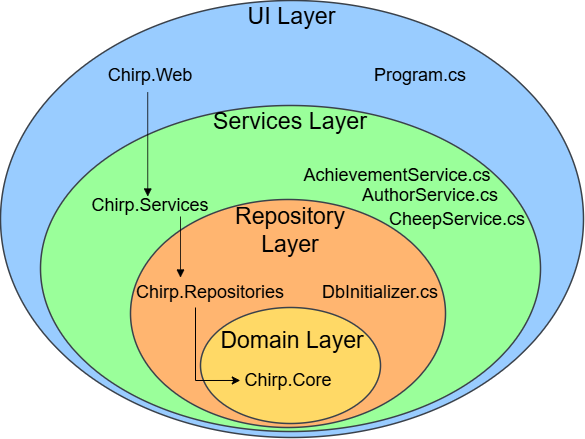

The diagram above was exported from draw.io. Its source (the exported page's mxGraphModel, read from the mxfile embedded in the PNG):
<mxGraphModel dx="1301" dy="2185" grid="1" gridSize="10" guides="1" tooltips="1" connect="1" arrows="1" fold="1" page="1" pageScale="1" pageWidth="1600" pageHeight="1600" math="0" shadow="0">
  <root>
    <mxCell id="0" />
    <mxCell id="1" parent="0" />
    <mxCell id="KudwRf7tJmVaY6AAeZnQ-1" value="UI Layer" style="points=[[0.499,0.139,0]];html=1;overflow=block;blockSpacing=1;whiteSpace=wrap;ellipse;fontSize=23.3;spacing=3.8;verticalAlign=top;strokeColor=#3a414a;strokeOpacity=100;fillOpacity=100;rounded=1;absoluteArcSize=1;arcSize=9;fillColor=#99CCFF;strokeWidth=1.5;lucidId=R3MAvi7u8df1;" parent="1" vertex="1">
      <mxGeometry x="508" y="-1019" width="583" height="437" as="geometry" />
    </mxCell>
    <mxCell id="KudwRf7tJmVaY6AAeZnQ-2" value="Services Layer" style="points=[[0.504,0.193,0]];html=1;overflow=block;blockSpacing=1;whiteSpace=wrap;ellipse;fontSize=23.3;spacing=3.8;verticalAlign=top;strokeColor=#3a414a;strokeOpacity=100;fillOpacity=100;rounded=1;absoluteArcSize=1;arcSize=9;fillColor=#9AFF9A;strokeWidth=1.5;lucidId=73MAVf-oRHo4;" parent="1" vertex="1">
      <mxGeometry x="548" y="-914" width="500" height="326" as="geometry" />
    </mxCell>
    <mxCell id="KudwRf7tJmVaY6AAeZnQ-3" value="" style="points=[[0.498,0.305,0],[0.124,0.312,0],[0.226,0.46,0]];html=1;overflow=block;blockSpacing=1;whiteSpace=wrap;ellipse;fontSize=23.3;spacing=3.8;verticalAlign=top;strokeColor=#3a414a;strokeOpacity=100;fillOpacity=100;rounded=1;absoluteArcSize=1;arcSize=9;fillColor=#FFB570;strokeWidth=1.5;lucidId=g4MAyAUUCAZo;" parent="1" vertex="1">
      <mxGeometry x="638" y="-820" width="315" height="228" as="geometry" />
    </mxCell>
    <mxCell id="KudwRf7tJmVaY6AAeZnQ-4" value="" style="html=1;overflow=block;blockSpacing=1;whiteSpace=wrap;ellipse;fontSize=23.3;spacing=3.8;verticalAlign=top;strokeColor=#3a414a;strokeOpacity=100;fillOpacity=100;rounded=1;absoluteArcSize=1;arcSize=9;fillColor=#FFD966;strokeWidth=1.5;lucidId=v4MAUq8.z.5z;" parent="1" vertex="1">
      <mxGeometry x="708" y="-712" width="180" height="116" as="geometry" />
    </mxCell>
    <mxCell id="KudwRf7tJmVaY6AAeZnQ-17" value="" style="html=1;jettySize=18;whiteSpace=wrap;fontSize=13;strokeColor=#000000;strokeOpacity=100;strokeWidth=0.8;rounded=0;startArrow=none;endArrow=block;endFill=1;exitX=0.229;exitY=0.573;exitPerimeter=0;entryX=0.33;entryY=0;entryPerimeter=0;lucidId=v-OApDg.9X9C;fillColor=#000000;" parent="1" edge="1">
      <mxGeometry width="100" height="100" relative="1" as="geometry">
        <Array as="points" />
        <mxPoint x="655.22" y="-927.2150000000001" as="sourcePoint" />
        <mxPoint x="655.2500000000002" y="-823" as="targetPoint" />
      </mxGeometry>
    </mxCell>
    <mxCell id="KudwRf7tJmVaY6AAeZnQ-18" value="" style="html=1;jettySize=18;whiteSpace=wrap;fontSize=13;strokeColor=#000000;strokeOpacity=100;strokeWidth=0.8;rounded=0;startArrow=none;endArrow=block;endFill=1;exitX=0.592;exitY=1;exitPerimeter=0;entryX=0;entryY=0;lucidId=G_OAxEHJ9zFp;entryDx=0;entryDy=0;" parent="1" target="KudwRf7tJmVaY6AAeZnQ-27" edge="1">
      <mxGeometry width="100" height="100" relative="1" as="geometry">
        <Array as="points" />
        <mxPoint x="688.0000000000002" y="-803" as="sourcePoint" />
      </mxGeometry>
    </mxCell>
    <mxCell id="KudwRf7tJmVaY6AAeZnQ-24" value="&lt;font style=&quot;font-size: 18px;&quot;&gt;Chirp.Web&lt;/font&gt;" style="text;html=1;align=center;verticalAlign=middle;whiteSpace=wrap;rounded=0;" parent="1" vertex="1">
      <mxGeometry x="628" y="-959" width="60" height="30" as="geometry" />
    </mxCell>
    <mxCell id="KudwRf7tJmVaY6AAeZnQ-25" value="&lt;font style=&quot;font-size: 18px;&quot;&gt;Program.cs&lt;/font&gt;" style="text;html=1;align=center;verticalAlign=middle;whiteSpace=wrap;rounded=0;" parent="1" vertex="1">
      <mxGeometry x="898" y="-959" width="60" height="30" as="geometry" />
    </mxCell>
    <mxCell id="KudwRf7tJmVaY6AAeZnQ-26" value="&lt;font style=&quot;font-size: 18px;&quot;&gt;Chirp.Services&lt;/font&gt;" style="text;html=1;align=center;verticalAlign=middle;whiteSpace=wrap;rounded=0;" parent="1" vertex="1">
      <mxGeometry x="628" y="-829" width="60" height="30" as="geometry" />
    </mxCell>
    <mxCell id="KudwRf7tJmVaY6AAeZnQ-27" value="&lt;font style=&quot;font-size: 18px;&quot;&gt;Chirp.Repositories&lt;/font&gt;" style="text;html=1;align=center;verticalAlign=middle;whiteSpace=wrap;rounded=0;" parent="1" vertex="1">
      <mxGeometry x="688" y="-742" width="60" height="30" as="geometry" />
    </mxCell>
    <mxCell id="KudwRf7tJmVaY6AAeZnQ-28" value="&lt;font style=&quot;font-size: 18px;&quot;&gt;Chirp.Core&lt;/font&gt;" style="text;html=1;align=center;verticalAlign=middle;whiteSpace=wrap;rounded=0;" parent="1" vertex="1">
      <mxGeometry x="765.5" y="-659" width="60" height="40" as="geometry" />
    </mxCell>
    <mxCell id="KudwRf7tJmVaY6AAeZnQ-31" value="" style="endArrow=classic;html=1;rounded=0;entryX=0.221;entryY=0.629;entryDx=0;entryDy=0;entryPerimeter=0;exitX=0.25;exitY=1;exitDx=0;exitDy=0;" parent="1" source="KudwRf7tJmVaY6AAeZnQ-27" target="KudwRf7tJmVaY6AAeZnQ-4" edge="1">
      <mxGeometry width="50" height="50" relative="1" as="geometry">
        <mxPoint x="868" y="-779" as="sourcePoint" />
        <mxPoint x="918" y="-829" as="targetPoint" />
        <Array as="points">
          <mxPoint x="703" y="-639" />
        </Array>
      </mxGeometry>
    </mxCell>
    <mxCell id="KudwRf7tJmVaY6AAeZnQ-32" value="&lt;font style=&quot;font-size: 18px;&quot;&gt;AchievementService.cs&lt;/font&gt;" style="text;html=1;align=center;verticalAlign=middle;whiteSpace=wrap;rounded=0;" parent="1" vertex="1">
      <mxGeometry x="874.5" y="-859" width="60" height="30" as="geometry" />
    </mxCell>
    <mxCell id="KudwRf7tJmVaY6AAeZnQ-33" value="&lt;font style=&quot;font-size: 18px;&quot;&gt;AuthorService.cs&lt;/font&gt;" style="text;html=1;align=center;verticalAlign=middle;whiteSpace=wrap;rounded=0;" parent="1" vertex="1">
      <mxGeometry x="908" y="-839" width="60" height="30" as="geometry" />
    </mxCell>
    <mxCell id="KudwRf7tJmVaY6AAeZnQ-34" value="&lt;font style=&quot;font-size: 18px;&quot;&gt;CheepService.cs&lt;/font&gt;" style="text;html=1;align=center;verticalAlign=middle;whiteSpace=wrap;rounded=0;" parent="1" vertex="1">
      <mxGeometry x="934.5" y="-815.5" width="60" height="30" as="geometry" />
    </mxCell>
    <mxCell id="KudwRf7tJmVaY6AAeZnQ-35" value="&lt;font style=&quot;font-size: 18px;&quot;&gt;DbInitializer.cs&lt;/font&gt;" style="text;html=1;align=center;verticalAlign=middle;whiteSpace=wrap;rounded=0;" parent="1" vertex="1">
      <mxGeometry x="858" y="-742" width="60" height="30" as="geometry" />
    </mxCell>
    <mxCell id="KudwRf7tJmVaY6AAeZnQ-45" value="&lt;span style=&quot;font-size: 23px;&quot;&gt;Repository Layer&lt;/span&gt;" style="text;html=1;align=center;verticalAlign=middle;whiteSpace=wrap;rounded=0;" parent="1" vertex="1">
      <mxGeometry x="758" y="-809" width="80" height="40" as="geometry" />
    </mxCell>
    <mxCell id="6z77KCaUnr48Fn-RKDbo-3" value="&lt;span style=&quot;font-size: 23px;&quot;&gt;Domain Layer&lt;/span&gt;" style="text;html=1;align=center;verticalAlign=middle;whiteSpace=wrap;rounded=0;" parent="1" vertex="1">
      <mxGeometry x="724.5" y="-699" width="150" height="40" as="geometry" />
    </mxCell>
  </root>
</mxGraphModel>